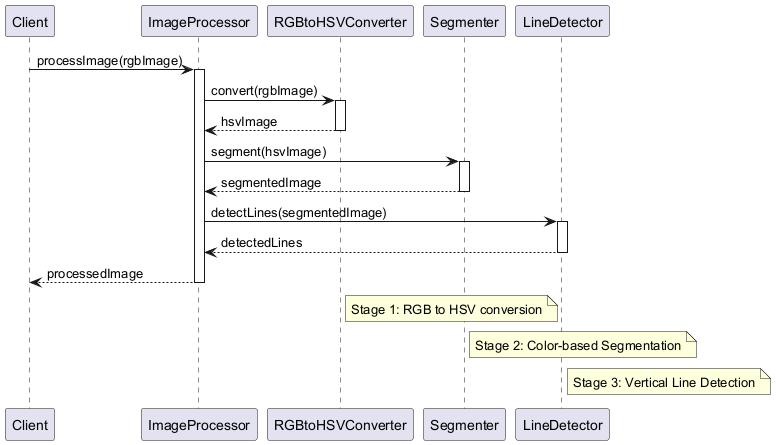

The diagram above was rendered by PlantUML. Its source (embedded in the PNG):
@startuml
participant "Client" as client
participant "ImageProcessor" as processor
participant "RGBtoHSVConverter" as converter
participant "Segmenter" as segmenter
participant "LineDetector" as detector

client -> processor : processImage(rgbImage)
activate processor

processor -> converter : convert(rgbImage)
activate converter
converter --> processor : hsvImage
deactivate converter

processor -> segmenter : segment(hsvImage)
activate segmenter
segmenter --> processor : segmentedImage
deactivate segmenter

processor -> detector : detectLines(segmentedImage)
activate detector
detector --> processor : detectedLines
deactivate detector

processor --> client : processedImage
deactivate processor

note right of converter
  Stage 1: RGB to HSV conversion
end note
note right of segmenter
  Stage 2: Color-based Segmentation
end note
note right of detector
  Stage 3: Vertical Line Detection
end note
@enduml